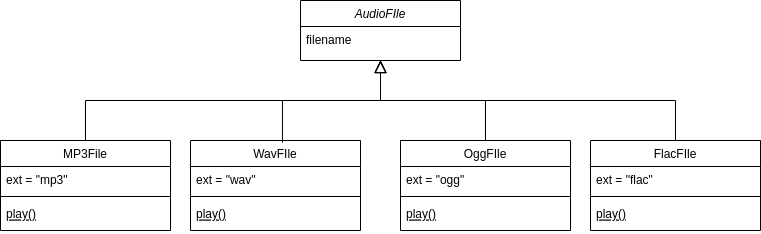

The diagram above was exported from draw.io. Its source (the exported page's mxGraphModel, read from the mxfile embedded in the PNG):
<mxGraphModel dx="1434" dy="795" grid="1" gridSize="10" guides="1" tooltips="1" connect="1" arrows="1" fold="1" page="1" pageScale="1" pageWidth="827" pageHeight="1169" math="0" shadow="0">
  <root>
    <mxCell id="WIyWlLk6GJQsqaUBKTNV-0" />
    <mxCell id="WIyWlLk6GJQsqaUBKTNV-1" parent="WIyWlLk6GJQsqaUBKTNV-0" />
    <mxCell id="zkfFHV4jXpPFQw0GAbJ--0" value="AudioFIle" style="swimlane;fontStyle=2;align=center;verticalAlign=top;childLayout=stackLayout;horizontal=1;startSize=26;horizontalStack=0;resizeParent=1;resizeLast=0;collapsible=1;marginBottom=0;rounded=0;shadow=0;strokeWidth=1;" parent="WIyWlLk6GJQsqaUBKTNV-1" vertex="1">
      <mxGeometry x="340" y="160" width="160" height="60" as="geometry">
        <mxRectangle x="230" y="140" width="160" height="26" as="alternateBounds" />
      </mxGeometry>
    </mxCell>
    <mxCell id="zkfFHV4jXpPFQw0GAbJ--1" value="filename" style="text;align=left;verticalAlign=top;spacingLeft=4;spacingRight=4;overflow=hidden;rotatable=0;points=[[0,0.5],[1,0.5]];portConstraint=eastwest;" parent="zkfFHV4jXpPFQw0GAbJ--0" vertex="1">
      <mxGeometry y="26" width="160" height="26" as="geometry" />
    </mxCell>
    <mxCell id="zkfFHV4jXpPFQw0GAbJ--6" value="MP3File" style="swimlane;fontStyle=0;align=center;verticalAlign=top;childLayout=stackLayout;horizontal=1;startSize=26;horizontalStack=0;resizeParent=1;resizeLast=0;collapsible=1;marginBottom=0;rounded=0;shadow=0;strokeWidth=1;" parent="WIyWlLk6GJQsqaUBKTNV-1" vertex="1">
      <mxGeometry x="40" y="300" width="170" height="90" as="geometry">
        <mxRectangle x="130" y="380" width="160" height="26" as="alternateBounds" />
      </mxGeometry>
    </mxCell>
    <mxCell id="zkfFHV4jXpPFQw0GAbJ--7" value="ext = &quot;mp3&quot;" style="text;align=left;verticalAlign=top;spacingLeft=4;spacingRight=4;overflow=hidden;rotatable=0;points=[[0,0.5],[1,0.5]];portConstraint=eastwest;" parent="zkfFHV4jXpPFQw0GAbJ--6" vertex="1">
      <mxGeometry y="26" width="170" height="26" as="geometry" />
    </mxCell>
    <mxCell id="zkfFHV4jXpPFQw0GAbJ--9" value="" style="line;html=1;strokeWidth=1;align=left;verticalAlign=middle;spacingTop=-1;spacingLeft=3;spacingRight=3;rotatable=0;labelPosition=right;points=[];portConstraint=eastwest;" parent="zkfFHV4jXpPFQw0GAbJ--6" vertex="1">
      <mxGeometry y="52" width="170" height="8" as="geometry" />
    </mxCell>
    <mxCell id="zkfFHV4jXpPFQw0GAbJ--10" value="play()" style="text;align=left;verticalAlign=top;spacingLeft=4;spacingRight=4;overflow=hidden;rotatable=0;points=[[0,0.5],[1,0.5]];portConstraint=eastwest;fontStyle=4" parent="zkfFHV4jXpPFQw0GAbJ--6" vertex="1">
      <mxGeometry y="60" width="170" height="26" as="geometry" />
    </mxCell>
    <mxCell id="zkfFHV4jXpPFQw0GAbJ--12" value="" style="endArrow=block;endSize=10;endFill=0;shadow=0;strokeWidth=1;rounded=0;edgeStyle=elbowEdgeStyle;elbow=vertical;" parent="WIyWlLk6GJQsqaUBKTNV-1" source="zkfFHV4jXpPFQw0GAbJ--6" target="zkfFHV4jXpPFQw0GAbJ--0" edge="1">
      <mxGeometry width="160" relative="1" as="geometry">
        <mxPoint x="200" y="203" as="sourcePoint" />
        <mxPoint x="200" y="203" as="targetPoint" />
      </mxGeometry>
    </mxCell>
    <mxCell id="zkfFHV4jXpPFQw0GAbJ--13" value="OggFIle" style="swimlane;fontStyle=0;align=center;verticalAlign=top;childLayout=stackLayout;horizontal=1;startSize=26;horizontalStack=0;resizeParent=1;resizeLast=0;collapsible=1;marginBottom=0;rounded=0;shadow=0;strokeWidth=1;" parent="WIyWlLk6GJQsqaUBKTNV-1" vertex="1">
      <mxGeometry x="440" y="300" width="170" height="90" as="geometry">
        <mxRectangle x="340" y="380" width="170" height="26" as="alternateBounds" />
      </mxGeometry>
    </mxCell>
    <mxCell id="zkfFHV4jXpPFQw0GAbJ--14" value="ext = &quot;ogg&quot;" style="text;align=left;verticalAlign=top;spacingLeft=4;spacingRight=4;overflow=hidden;rotatable=0;points=[[0,0.5],[1,0.5]];portConstraint=eastwest;" parent="zkfFHV4jXpPFQw0GAbJ--13" vertex="1">
      <mxGeometry y="26" width="170" height="26" as="geometry" />
    </mxCell>
    <mxCell id="zkfFHV4jXpPFQw0GAbJ--15" value="" style="line;html=1;strokeWidth=1;align=left;verticalAlign=middle;spacingTop=-1;spacingLeft=3;spacingRight=3;rotatable=0;labelPosition=right;points=[];portConstraint=eastwest;" parent="zkfFHV4jXpPFQw0GAbJ--13" vertex="1">
      <mxGeometry y="52" width="170" height="8" as="geometry" />
    </mxCell>
    <mxCell id="muMzPgj0LuWUlmdPOpZx-0" value="play()" style="text;align=left;verticalAlign=top;spacingLeft=4;spacingRight=4;overflow=hidden;rotatable=0;points=[[0,0.5],[1,0.5]];portConstraint=eastwest;fontStyle=4" vertex="1" parent="zkfFHV4jXpPFQw0GAbJ--13">
      <mxGeometry y="60" width="170" height="30" as="geometry" />
    </mxCell>
    <mxCell id="zkfFHV4jXpPFQw0GAbJ--16" value="" style="endArrow=block;endSize=10;endFill=0;shadow=0;strokeWidth=1;rounded=0;edgeStyle=elbowEdgeStyle;elbow=vertical;exitX=0.5;exitY=0;exitDx=0;exitDy=0;" parent="WIyWlLk6GJQsqaUBKTNV-1" source="zkfFHV4jXpPFQw0GAbJ--13" edge="1">
      <mxGeometry width="160" relative="1" as="geometry">
        <mxPoint x="210" y="373" as="sourcePoint" />
        <mxPoint x="420" y="220" as="targetPoint" />
        <Array as="points">
          <mxPoint x="460" y="260" />
          <mxPoint x="450" y="260" />
          <mxPoint x="460" y="290" />
          <mxPoint x="400" y="290" />
        </Array>
      </mxGeometry>
    </mxCell>
    <mxCell id="muMzPgj0LuWUlmdPOpZx-1" value="WavFIle" style="swimlane;fontStyle=0;align=center;verticalAlign=top;childLayout=stackLayout;horizontal=1;startSize=26;horizontalStack=0;resizeParent=1;resizeLast=0;collapsible=1;marginBottom=0;rounded=0;shadow=0;strokeWidth=1;" vertex="1" parent="WIyWlLk6GJQsqaUBKTNV-1">
      <mxGeometry x="230" y="300" width="170" height="90" as="geometry">
        <mxRectangle x="340" y="380" width="170" height="26" as="alternateBounds" />
      </mxGeometry>
    </mxCell>
    <mxCell id="muMzPgj0LuWUlmdPOpZx-2" value="ext = &quot;wav&quot;" style="text;align=left;verticalAlign=top;spacingLeft=4;spacingRight=4;overflow=hidden;rotatable=0;points=[[0,0.5],[1,0.5]];portConstraint=eastwest;" vertex="1" parent="muMzPgj0LuWUlmdPOpZx-1">
      <mxGeometry y="26" width="170" height="26" as="geometry" />
    </mxCell>
    <mxCell id="muMzPgj0LuWUlmdPOpZx-3" value="" style="line;html=1;strokeWidth=1;align=left;verticalAlign=middle;spacingTop=-1;spacingLeft=3;spacingRight=3;rotatable=0;labelPosition=right;points=[];portConstraint=eastwest;" vertex="1" parent="muMzPgj0LuWUlmdPOpZx-1">
      <mxGeometry y="52" width="170" height="8" as="geometry" />
    </mxCell>
    <mxCell id="muMzPgj0LuWUlmdPOpZx-4" value="play()" style="text;align=left;verticalAlign=top;spacingLeft=4;spacingRight=4;overflow=hidden;rotatable=0;points=[[0,0.5],[1,0.5]];portConstraint=eastwest;fontStyle=4" vertex="1" parent="muMzPgj0LuWUlmdPOpZx-1">
      <mxGeometry y="60" width="170" height="30" as="geometry" />
    </mxCell>
    <mxCell id="muMzPgj0LuWUlmdPOpZx-7" value="" style="endArrow=block;endSize=10;endFill=0;shadow=0;strokeWidth=1;rounded=0;edgeStyle=elbowEdgeStyle;elbow=vertical;exitX=0.541;exitY=0.022;exitDx=0;exitDy=0;exitPerimeter=0;" edge="1" parent="WIyWlLk6GJQsqaUBKTNV-1" source="muMzPgj0LuWUlmdPOpZx-1">
      <mxGeometry width="160" relative="1" as="geometry">
        <mxPoint x="635" y="380" as="sourcePoint" />
        <mxPoint x="420" y="220" as="targetPoint" />
        <Array as="points">
          <mxPoint x="340" y="260" />
          <mxPoint x="410" y="300" />
        </Array>
      </mxGeometry>
    </mxCell>
    <mxCell id="muMzPgj0LuWUlmdPOpZx-8" value="FlacFIle" style="swimlane;fontStyle=0;align=center;verticalAlign=top;childLayout=stackLayout;horizontal=1;startSize=26;horizontalStack=0;resizeParent=1;resizeLast=0;collapsible=1;marginBottom=0;rounded=0;shadow=0;strokeWidth=1;" vertex="1" parent="WIyWlLk6GJQsqaUBKTNV-1">
      <mxGeometry x="630" y="300" width="170" height="90" as="geometry">
        <mxRectangle x="340" y="380" width="170" height="26" as="alternateBounds" />
      </mxGeometry>
    </mxCell>
    <mxCell id="muMzPgj0LuWUlmdPOpZx-9" value="ext = &quot;flac&quot;" style="text;align=left;verticalAlign=top;spacingLeft=4;spacingRight=4;overflow=hidden;rotatable=0;points=[[0,0.5],[1,0.5]];portConstraint=eastwest;" vertex="1" parent="muMzPgj0LuWUlmdPOpZx-8">
      <mxGeometry y="26" width="170" height="26" as="geometry" />
    </mxCell>
    <mxCell id="muMzPgj0LuWUlmdPOpZx-10" value="" style="line;html=1;strokeWidth=1;align=left;verticalAlign=middle;spacingTop=-1;spacingLeft=3;spacingRight=3;rotatable=0;labelPosition=right;points=[];portConstraint=eastwest;" vertex="1" parent="muMzPgj0LuWUlmdPOpZx-8">
      <mxGeometry y="52" width="170" height="8" as="geometry" />
    </mxCell>
    <mxCell id="muMzPgj0LuWUlmdPOpZx-11" value="play()" style="text;align=left;verticalAlign=top;spacingLeft=4;spacingRight=4;overflow=hidden;rotatable=0;points=[[0,0.5],[1,0.5]];portConstraint=eastwest;fontStyle=4" vertex="1" parent="muMzPgj0LuWUlmdPOpZx-8">
      <mxGeometry y="60" width="170" height="30" as="geometry" />
    </mxCell>
    <mxCell id="muMzPgj0LuWUlmdPOpZx-12" value="" style="endArrow=block;endSize=10;endFill=0;shadow=0;strokeWidth=1;rounded=0;edgeStyle=elbowEdgeStyle;elbow=vertical;exitX=0.5;exitY=0;exitDx=0;exitDy=0;" edge="1" parent="WIyWlLk6GJQsqaUBKTNV-1">
      <mxGeometry width="160" relative="1" as="geometry">
        <mxPoint x="715" y="300" as="sourcePoint" />
        <mxPoint x="420" y="220" as="targetPoint" />
        <Array as="points">
          <mxPoint x="650" y="260" />
          <mxPoint x="640" y="260" />
          <mxPoint x="650" y="290" />
          <mxPoint x="590" y="290" />
        </Array>
      </mxGeometry>
    </mxCell>
  </root>
</mxGraphModel>